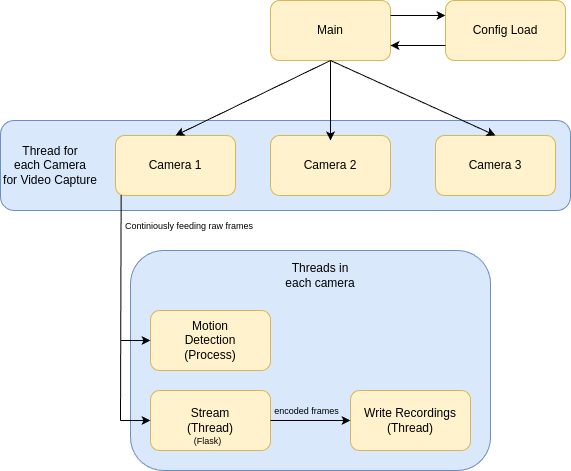

The diagram above was exported from draw.io. Its source (the exported page's mxGraphModel, read from the mxfile embedded in the PNG):
<mxGraphModel dx="1162" dy="789" grid="1" gridSize="10" guides="1" tooltips="1" connect="1" arrows="1" fold="1" page="1" pageScale="1" pageWidth="850" pageHeight="1100" math="0" shadow="0">
  <root>
    <mxCell id="0" />
    <mxCell id="1" parent="0" />
    <mxCell id="sFpKVI8LadlldU21QOre-1" value="" style="rounded=1;whiteSpace=wrap;html=1;fillColor=#fff2cc;strokeColor=#d6b656;" parent="1" vertex="1">
      <mxGeometry x="310" y="30" width="120" height="60" as="geometry" />
    </mxCell>
    <mxCell id="sFpKVI8LadlldU21QOre-2" value="Main" style="text;html=1;align=center;verticalAlign=middle;whiteSpace=wrap;rounded=0;" parent="1" vertex="1">
      <mxGeometry x="340" y="45" width="60" height="30" as="geometry" />
    </mxCell>
    <mxCell id="sFpKVI8LadlldU21QOre-3" value="" style="rounded=1;whiteSpace=wrap;html=1;fillColor=#dae8fc;strokeColor=#6c8ebf;" parent="1" vertex="1">
      <mxGeometry x="40" y="150" width="570" height="90" as="geometry" />
    </mxCell>
    <mxCell id="sFpKVI8LadlldU21QOre-5" value="Thread for&lt;br&gt;each Camera&lt;br&gt;for Video Capture" style="text;html=1;align=center;verticalAlign=middle;whiteSpace=wrap;rounded=0;" parent="1" vertex="1">
      <mxGeometry x="40" y="175" width="100" height="40" as="geometry" />
    </mxCell>
    <mxCell id="sFpKVI8LadlldU21QOre-6" value="" style="rounded=1;whiteSpace=wrap;html=1;fillColor=#fff2cc;strokeColor=#d6b656;" parent="1" vertex="1">
      <mxGeometry x="155" y="165" width="120" height="60" as="geometry" />
    </mxCell>
    <mxCell id="sFpKVI8LadlldU21QOre-7" value="Camera 1" style="text;html=1;align=center;verticalAlign=middle;whiteSpace=wrap;rounded=0;" parent="1" vertex="1">
      <mxGeometry x="185" y="180" width="60" height="30" as="geometry" />
    </mxCell>
    <mxCell id="sFpKVI8LadlldU21QOre-8" value="" style="rounded=1;whiteSpace=wrap;html=1;fillColor=#fff2cc;strokeColor=#d6b656;" parent="1" vertex="1">
      <mxGeometry x="310" y="165" width="120" height="60" as="geometry" />
    </mxCell>
    <mxCell id="sFpKVI8LadlldU21QOre-9" value="Camera 2" style="text;html=1;align=center;verticalAlign=middle;whiteSpace=wrap;rounded=0;" parent="1" vertex="1">
      <mxGeometry x="340" y="180" width="60" height="30" as="geometry" />
    </mxCell>
    <mxCell id="sFpKVI8LadlldU21QOre-10" value="" style="rounded=1;whiteSpace=wrap;html=1;fillColor=#fff2cc;strokeColor=#d6b656;" parent="1" vertex="1">
      <mxGeometry x="475" y="165" width="120" height="60" as="geometry" />
    </mxCell>
    <mxCell id="sFpKVI8LadlldU21QOre-11" value="Camera 3" style="text;html=1;align=center;verticalAlign=middle;whiteSpace=wrap;rounded=0;" parent="1" vertex="1">
      <mxGeometry x="505" y="180" width="60" height="30" as="geometry" />
    </mxCell>
    <mxCell id="sFpKVI8LadlldU21QOre-13" value="" style="endArrow=classic;html=1;rounded=0;exitX=0.5;exitY=1;exitDx=0;exitDy=0;" parent="1" source="sFpKVI8LadlldU21QOre-1" edge="1">
      <mxGeometry width="50" height="50" relative="1" as="geometry">
        <mxPoint x="320" y="290" as="sourcePoint" />
        <mxPoint x="370" y="170" as="targetPoint" />
      </mxGeometry>
    </mxCell>
    <mxCell id="sFpKVI8LadlldU21QOre-14" value="" style="endArrow=classic;html=1;rounded=0;entryX=0.5;entryY=0;entryDx=0;entryDy=0;" parent="1" target="sFpKVI8LadlldU21QOre-6" edge="1">
      <mxGeometry width="50" height="50" relative="1" as="geometry">
        <mxPoint x="370" y="90" as="sourcePoint" />
        <mxPoint x="380" y="180" as="targetPoint" />
      </mxGeometry>
    </mxCell>
    <mxCell id="sFpKVI8LadlldU21QOre-15" value="" style="endArrow=classic;html=1;rounded=0;entryX=0.5;entryY=0;entryDx=0;entryDy=0;" parent="1" target="sFpKVI8LadlldU21QOre-10" edge="1">
      <mxGeometry width="50" height="50" relative="1" as="geometry">
        <mxPoint x="370" y="90" as="sourcePoint" />
        <mxPoint x="390" y="190" as="targetPoint" />
      </mxGeometry>
    </mxCell>
    <mxCell id="sFpKVI8LadlldU21QOre-16" value="" style="rounded=1;whiteSpace=wrap;html=1;fillColor=#dae8fc;strokeColor=#6c8ebf;" parent="1" vertex="1">
      <mxGeometry x="170" y="280" width="360" height="220" as="geometry" />
    </mxCell>
    <mxCell id="sFpKVI8LadlldU21QOre-17" value="Threads in each camera" style="text;html=1;align=center;verticalAlign=middle;whiteSpace=wrap;rounded=0;" parent="1" vertex="1">
      <mxGeometry x="320" y="290" width="80" height="30" as="geometry" />
    </mxCell>
    <mxCell id="sFpKVI8LadlldU21QOre-20" value="" style="endArrow=none;html=1;rounded=0;entryX=0.047;entryY=0.992;entryDx=0;entryDy=0;entryPerimeter=0;" parent="1" target="sFpKVI8LadlldU21QOre-6" edge="1">
      <mxGeometry width="50" height="50" relative="1" as="geometry">
        <mxPoint x="160" y="450" as="sourcePoint" />
        <mxPoint x="160" y="270" as="targetPoint" />
      </mxGeometry>
    </mxCell>
    <mxCell id="sFpKVI8LadlldU21QOre-21" value="&lt;font style=&quot;font-size: 9px;&quot;&gt;Continiously feeding raw frames&lt;/font&gt;" style="text;html=1;align=center;verticalAlign=middle;whiteSpace=wrap;rounded=0;" parent="1" vertex="1">
      <mxGeometry x="134" y="240" width="190" height="30" as="geometry" />
    </mxCell>
    <mxCell id="sFpKVI8LadlldU21QOre-22" value="" style="rounded=1;whiteSpace=wrap;html=1;fillColor=#fff2cc;strokeColor=#d6b656;" parent="1" vertex="1">
      <mxGeometry x="190" y="340" width="120" height="60" as="geometry" />
    </mxCell>
    <mxCell id="sFpKVI8LadlldU21QOre-23" value="Motion Detection&lt;br&gt;(Process)" style="text;html=1;align=center;verticalAlign=middle;whiteSpace=wrap;rounded=0;" parent="1" vertex="1">
      <mxGeometry x="220" y="355" width="60" height="30" as="geometry" />
    </mxCell>
    <mxCell id="sFpKVI8LadlldU21QOre-24" value="" style="rounded=1;whiteSpace=wrap;html=1;fillColor=#fff2cc;strokeColor=#d6b656;" parent="1" vertex="1">
      <mxGeometry x="190" y="420" width="120" height="60" as="geometry" />
    </mxCell>
    <mxCell id="sFpKVI8LadlldU21QOre-25" value="Stream&lt;br&gt;(Thread)" style="text;html=1;align=center;verticalAlign=middle;whiteSpace=wrap;rounded=0;" parent="1" vertex="1">
      <mxGeometry x="220" y="435" width="60" height="30" as="geometry" />
    </mxCell>
    <mxCell id="sFpKVI8LadlldU21QOre-26" value="" style="endArrow=classic;html=1;rounded=0;" parent="1" target="sFpKVI8LadlldU21QOre-24" edge="1">
      <mxGeometry width="50" height="50" relative="1" as="geometry">
        <mxPoint x="160" y="450" as="sourcePoint" />
        <mxPoint x="370" y="240" as="targetPoint" />
      </mxGeometry>
    </mxCell>
    <mxCell id="sFpKVI8LadlldU21QOre-28" value="" style="endArrow=classic;html=1;rounded=0;entryX=0;entryY=0.5;entryDx=0;entryDy=0;" parent="1" target="sFpKVI8LadlldU21QOre-22" edge="1">
      <mxGeometry width="50" height="50" relative="1" as="geometry">
        <mxPoint x="160" y="370" as="sourcePoint" />
        <mxPoint x="340" y="370" as="targetPoint" />
      </mxGeometry>
    </mxCell>
    <mxCell id="sFpKVI8LadlldU21QOre-35" value="Config Load" style="rounded=1;whiteSpace=wrap;html=1;fillColor=#fff2cc;strokeColor=#d6b656;" parent="1" vertex="1">
      <mxGeometry x="485" y="30" width="120" height="60" as="geometry" />
    </mxCell>
    <mxCell id="sFpKVI8LadlldU21QOre-43" value="" style="endArrow=classic;html=1;rounded=0;entryX=0;entryY=0.25;entryDx=0;entryDy=0;exitX=1;exitY=0.25;exitDx=0;exitDy=0;" parent="1" source="sFpKVI8LadlldU21QOre-1" target="sFpKVI8LadlldU21QOre-35" edge="1">
      <mxGeometry width="50" height="50" relative="1" as="geometry">
        <mxPoint x="430" y="50" as="sourcePoint" />
        <mxPoint x="480" as="targetPoint" />
      </mxGeometry>
    </mxCell>
    <mxCell id="sFpKVI8LadlldU21QOre-44" value="" style="endArrow=classic;html=1;rounded=0;exitX=0;exitY=0.75;exitDx=0;exitDy=0;entryX=1;entryY=0.75;entryDx=0;entryDy=0;" parent="1" source="sFpKVI8LadlldU21QOre-35" target="sFpKVI8LadlldU21QOre-1" edge="1">
      <mxGeometry width="50" height="50" relative="1" as="geometry">
        <mxPoint x="360" y="350" as="sourcePoint" />
        <mxPoint x="410" y="300" as="targetPoint" />
      </mxGeometry>
    </mxCell>
    <mxCell id="sFpKVI8LadlldU21QOre-45" value="&lt;font style=&quot;font-size: 9px;&quot;&gt;(Flask)&lt;/font&gt;" style="text;html=1;align=center;verticalAlign=middle;whiteSpace=wrap;rounded=0;" parent="1" vertex="1">
      <mxGeometry x="205" y="460" width="85" height="20" as="geometry" />
    </mxCell>
    <mxCell id="vPEf5XIjtR1XsdpiWFwh-3" value="Write Recordings&lt;br&gt;(Thread)" style="rounded=1;whiteSpace=wrap;html=1;fillColor=#fff2cc;strokeColor=#d6b656;" vertex="1" parent="1">
      <mxGeometry x="390" y="420" width="120" height="60" as="geometry" />
    </mxCell>
    <mxCell id="vPEf5XIjtR1XsdpiWFwh-6" value="" style="endArrow=classic;html=1;rounded=0;exitX=1;exitY=0.5;exitDx=0;exitDy=0;entryX=0;entryY=0.5;entryDx=0;entryDy=0;" edge="1" parent="1" source="sFpKVI8LadlldU21QOre-24" target="vPEf5XIjtR1XsdpiWFwh-3">
      <mxGeometry width="50" height="50" relative="1" as="geometry">
        <mxPoint x="400" y="430" as="sourcePoint" />
        <mxPoint x="450" y="380" as="targetPoint" />
      </mxGeometry>
    </mxCell>
    <mxCell id="vPEf5XIjtR1XsdpiWFwh-7" value="&lt;font style=&quot;font-size: 9px;&quot;&gt;encoded frames&lt;/font&gt;" style="text;html=1;align=center;verticalAlign=middle;whiteSpace=wrap;rounded=0;" vertex="1" parent="1">
      <mxGeometry x="294" y="425" width="105" height="30" as="geometry" />
    </mxCell>
  </root>
</mxGraphModel>